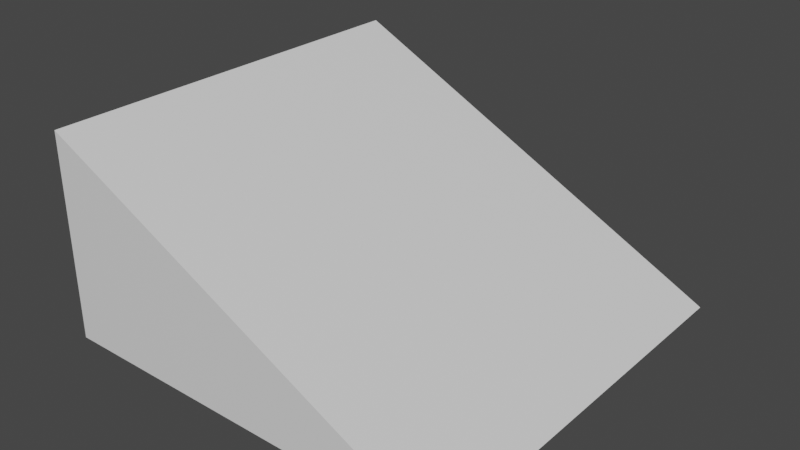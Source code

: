 # Source: rise.blend  (saved by Blender 2.82.7; exported with 4.5.12 LTS)
import bpy
from mathutils import Matrix  # noqa: F401  (used for matrix-valued properties, if any)

bpy.ops.wm.read_factory_settings(use_empty=True)
scene = bpy.context.scene
scene.name = 'Scene'

# ---- collections
col_collection = bpy.data.collections.new('Collection'); scene.collection.children.link(col_collection)

# ---- materials (node trees are filled in below, after node groups)
mat_material = bpy.data.materials.new('Material')
mat_material.alpha_threshold = 0.0
mat_material.use_transparent_shadow = False
mat_material.line_color = (0.0, 0.0, 0.0, 1.0)

# ---- material node trees
mat_material.use_nodes = True; mat_material.node_tree.nodes.clear()
_N = mat_material.node_tree.nodes; _L = mat_material.node_tree.links
n0 = _N.new('ShaderNodeOutputMaterial'); n0.name = 'Material Output'; n0.location = (300, 300)
n1 = _N.new('ShaderNodeBsdfPrincipled'); n1.name = 'Principled BSDF'; n1.location = (10, 300)
n1.distribution = 'GGX'
n1.subsurface_method = 'BURLEY'
n1.inputs[2].default_value = 0.4
n1.inputs[3].default_value = 1.45
n1.inputs[27].default_value = (0.0, 0.0, 0.0, 1.0)
n1.inputs[28].default_value = 1.0
_L.new(n1.outputs[0], n0.inputs[0])
n0.is_active_output = True

# ---- world
world_world = bpy.data.worlds.new('World'); scene.world = world_world
world_world.use_nodes = True; world_world.node_tree.nodes.clear()
_N = world_world.node_tree.nodes; _L = world_world.node_tree.links
n0 = _N.new('ShaderNodeOutputWorld'); n0.name = 'World Output'; n0.location = (300, 300)
n1 = _N.new('ShaderNodeBackground'); n1.name = 'Background'; n1.location = (10, 300)
n1.inputs[0].default_value = (0.05088, 0.05088, 0.05088, 1.0)
_L.new(n1.outputs[0], n0.inputs[0])
n0.is_active_output = True
world_world.color = (0.05088, 0.05088, 0.05088)
world_world.use_sun_shadow = False
world_world.sun_shadow_jitter_overblur = 0.0

# ---- meshes
me_cube = bpy.data.meshes.new('Cube')
me_cube.from_pydata([(1.0, 1.0, 0.0), (1.0, -1.0, 0.0), (-1.0, 1.0, 1.0), (-1.0, 1.0, 0.0), (-1.0, -1.0, 1.0), (-1.0, -1.0, 0.0)], [], [(0, 2, 4, 1), (4, 5, 1), (5, 4, 2, 3), (3, 0, 1, 5), (0, 3, 2)])
_uv = me_cube.uv_layers.new(name='UVMap')
_uv.uv.foreach_set('vector', [0.0002087, 0.0002088, 0.5585, 0.0002087, 0.5585, 0.4996, 0.0002089, 0.4996, 0.9994, 0.5, 0.9994, 0.7497, 0.5, 0.7497, 0.5589, 0.0002087, 0.8086, 0.0002087, 0.8086, 0.4996, 0.5589, 0.4996, 0.0004544, 0.9991, 0.0004544, 0.8743, 0.1253, 0.8743, 0.1253, 0.9991, 0.5, 0.7501, 0.9994, 0.7501, 0.9994, 0.9998])
me_cube.materials.append(mat_material)
me_cube.use_remesh_preserve_volume = False
me_cube.use_remesh_preserve_attributes = False
me_cube.use_mirror_vertex_groups = False
me_cube.update()

# ---- objects
ob_cube = bpy.data.objects.new('Cube', me_cube)

# ---- transforms, parenting, visibility, modifiers, constraints
ob_cube.location = (0.0, 0.0, 0.0)
ob_cube.lock_rotations_4d = False
ob_cube.empty_display_type = 'ARROWS'
ob_cube.lineart.crease_threshold = 0.0

# ---- collection membership
col_collection.objects.link(ob_cube)

# ---- scene / render settings (as saved in the file)
scene.frame_start = 1; scene.frame_end = 250; scene.frame_set(1)
scene.render.engine = 'BLENDER_EEVEE_NEXT'
scene.cycles.use_denoising = False
scene.cycles.samples = 128
scene.cycles.sampling_pattern = 'TABULATED_SOBOL'
scene.cycles.use_adaptive_sampling = False
scene.cycles.use_light_tree = False
scene.view_settings.view_transform = 'Filmic'
bpy.context.view_layer.update()

# ---- added for rendering (the .blend has no active camera and no usable light): camera, sun
cam_auto = bpy.data.cameras.new('AutoCamera')
cam_auto.lens = 50.0
cam_auto.sensor_width = 36.0
cam_auto.clip_end = 1000.0
ob_auto_camera = bpy.data.objects.new('AutoCamera', cam_auto)
scene.collection.objects.link(ob_auto_camera)
ob_auto_camera.location = (2.77567, -3.33081, 2.72054)
ob_auto_camera.rotation_euler = (1.09748, -7.21219e-08, 0.694738)
scene.camera = ob_auto_camera
light_auto_sun = bpy.data.lights.new('AutoSun', 'SUN')
light_auto_sun.energy = 3.0
light_auto_sun.angle = 0.0523599
ob_auto_sun = bpy.data.objects.new('AutoSun', light_auto_sun)
scene.collection.objects.link(ob_auto_sun)
ob_auto_sun.rotation_euler = (0.872665, 0.174533, 0.523599)
bpy.context.view_layer.update()
